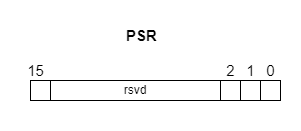

The diagram above was exported from draw.io. Its source (the exported page's mxGraphModel, read from the mxfile embedded in the PNG):
<mxGraphModel dx="435" dy="907" grid="1" gridSize="10" guides="1" tooltips="1" connect="1" arrows="1" fold="1" page="1" pageScale="1" pageWidth="1600" pageHeight="900" math="0" shadow="0">
  <root>
    <mxCell id="0" />
    <mxCell id="1" parent="0" />
    <mxCell id="2" value="" style="rounded=0;whiteSpace=wrap;html=1;strokeColor=#FFFFFF;" parent="1" vertex="1">
      <mxGeometry x="130" y="440" width="300" height="130" as="geometry" />
    </mxCell>
    <mxCell id="3" value="&lt;b&gt;PSR&lt;/b&gt;" style="text;html=1;align=center;verticalAlign=middle;resizable=0;points=[];autosize=1;strokeColor=none;fillColor=none;fontSize=15;" parent="1" vertex="1">
      <mxGeometry x="246" y="460" width="50" height="30" as="geometry" />
    </mxCell>
    <mxCell id="5" value="0" style="text;html=1;align=center;verticalAlign=middle;resizable=0;points=[];autosize=1;strokeColor=none;fillColor=none;fontSize=15;" parent="1" vertex="1">
      <mxGeometry x="390" y="500" width="20" height="20" as="geometry" />
    </mxCell>
    <mxCell id="12" value="15" style="text;html=1;align=center;verticalAlign=middle;resizable=0;points=[];autosize=1;strokeColor=none;fillColor=none;fontSize=15;" parent="1" vertex="1">
      <mxGeometry x="150" y="500" width="30" height="20" as="geometry" />
    </mxCell>
    <mxCell id="16" value="" style="rounded=0;whiteSpace=wrap;html=1;fontStyle=0" parent="1" vertex="1">
      <mxGeometry x="160" y="520" width="20" height="20" as="geometry" />
    </mxCell>
    <mxCell id="23" value="" style="rounded=0;whiteSpace=wrap;html=1;fontStyle=0" parent="1" vertex="1">
      <mxGeometry x="390" y="520" width="20" height="20" as="geometry" />
    </mxCell>
    <mxCell id="24" value="" style="rounded=0;whiteSpace=wrap;html=1;fontStyle=0" parent="1" vertex="1">
      <mxGeometry x="370" y="520" width="20" height="20" as="geometry" />
    </mxCell>
    <mxCell id="25" value="" style="rounded=0;whiteSpace=wrap;html=1;fontStyle=0" parent="1" vertex="1">
      <mxGeometry x="350" y="520" width="20" height="20" as="geometry" />
    </mxCell>
    <mxCell id="26" value="rsvd" style="rounded=0;whiteSpace=wrap;html=1;fontStyle=0" parent="1" vertex="1">
      <mxGeometry x="180" y="520" width="170" height="20" as="geometry" />
    </mxCell>
    <mxCell id="27" value="1" style="text;html=1;align=center;verticalAlign=middle;resizable=0;points=[];autosize=1;strokeColor=none;fillColor=none;fontSize=15;" parent="1" vertex="1">
      <mxGeometry x="365" y="495" width="30" height="30" as="geometry" />
    </mxCell>
    <mxCell id="30" value="2" style="text;html=1;align=center;verticalAlign=middle;resizable=0;points=[];autosize=1;strokeColor=none;fillColor=none;fontSize=15;" parent="1" vertex="1">
      <mxGeometry x="345" y="495" width="30" height="30" as="geometry" />
    </mxCell>
  </root>
</mxGraphModel>